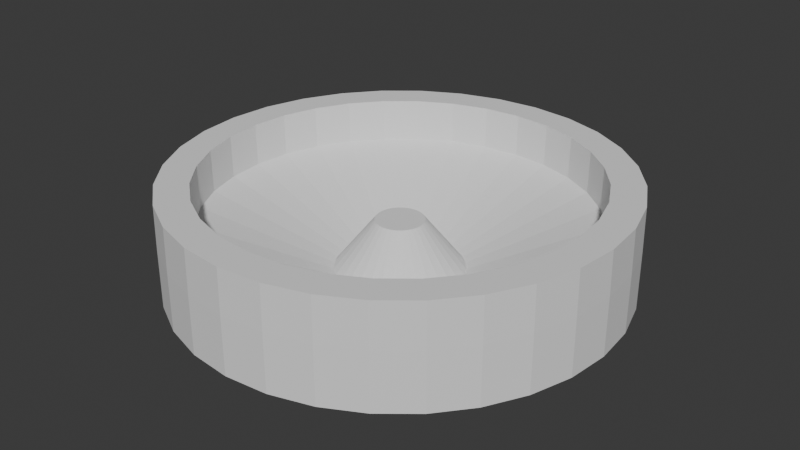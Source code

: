 # Source: arena2.blend  (saved by Blender 4.5.90; exported with 4.5.12 LTS)
import bpy
from mathutils import Matrix  # noqa: F401  (used for matrix-valued properties, if any)

bpy.ops.wm.read_factory_settings(use_empty=True)
scene = bpy.context.scene
scene.name = 'Scene'

# ---- collections
col_collection = bpy.data.collections.new('Collection'); scene.collection.children.link(col_collection)

# ---- world
world_world = bpy.data.worlds.new('World'); scene.world = world_world
world_world.use_nodes = True; world_world.node_tree.nodes.clear()
_N = world_world.node_tree.nodes; _L = world_world.node_tree.links
n0 = _N.new('ShaderNodeOutputWorld'); n0.name = 'World Output'; n0.location = (200, 100)
n1 = _N.new('ShaderNodeBackground'); n1.name = 'Background'; n1.location = (-200, 100)
n1.inputs[0].default_value = (0.05088, 0.05088, 0.05088, 1.0)
_L.new(n1.outputs[0], n0.inputs[0])
n0.is_active_output = True
world_world.color = (0.05088, 0.05088, 0.05088)
world_world.sun_shadow_jitter_overblur = 0.0

# ---- meshes
me_circle = bpy.data.meshes.new('Circle')
me_circle.from_pydata([(0.0, 1.0, 0.0), (-0.1951, 0.9808, 0.0), (-0.3827, 0.9239, 0.0), (-0.5556, 0.8315, 0.0), (-0.7071, 0.7071, 0.0), (-0.8315, 0.5556, 0.0), (-0.9239, 0.3827, 0.0), (-0.9808, 0.1951, 0.0), (-1.0, 0.0, 0.0), (-0.9808, -0.1951, 0.0), (-0.9239, -0.3827, 0.0), (-0.8315, -0.5556, 0.0), (-0.7071, -0.7071, 0.0), (-0.5556, -0.8315, 0.0), (-0.3827, -0.9239, 0.0), (-0.1951, -0.9808, 0.0), (0.0, -1.0, 0.0), (0.1951, -0.9808, 0.0), (0.3827, -0.9239, 0.0), (0.5556, -0.8315, 0.0), (0.7071, -0.7071, 0.0), (0.8315, -0.5556, 0.0), (0.9239, -0.3827, 0.0), (0.9808, -0.1951, 0.0), (1.0, 0.0, 0.0), (0.9808, 0.1951, 0.0), (0.9239, 0.3827, 0.0), (0.8315, 0.5556, 0.0), (0.7071, 0.7071, 0.0), (0.5556, 0.8315, 0.0), (0.3827, 0.9239, 0.0), (0.1951, 0.9808, 0.0), (0.0, 1.0, 0.2632), (-0.1951, 0.9808, 0.2632), (-0.3827, 0.9239, 0.2632), (-0.5556, 0.8315, 0.2632), (-0.7071, 0.7071, 0.2632), (-0.8315, 0.5556, 0.2632), (-0.9239, 0.3827, 0.2632), (-0.9808, 0.1951, 0.2632), (-1.0, 0.0, 0.2632), (-0.9808, -0.1951, 0.2632), (-0.9239, -0.3827, 0.2632), (-0.8315, -0.5556, 0.2632), (-0.7071, -0.7071, 0.2632), (-0.5556, -0.8315, 0.2632), (-0.3827, -0.9239, 0.2632), (-0.1951, -0.9808, 0.2632), (0.0, -1.0, 0.2632), (0.1951, -0.9808, 0.2632), (0.3827, -0.9239, 0.2632), (0.5556, -0.8315, 0.2632), (0.7071, -0.7071, 0.2632), (0.8315, -0.5556, 0.2632), (0.9239, -0.3827, 0.2632), (0.9808, -0.1951, 0.2632), (1.0, 0.0, 0.2632), (0.9808, 0.1951, 0.2632), (0.9239, 0.3827, 0.2632), (0.8315, 0.5556, 0.2632), (0.7071, 0.7071, 0.2632), (0.5556, 0.8315, 0.2632), (0.3827, 0.9239, 0.2632), (0.1951, 0.9808, 0.2632), (-1.595e-09, 0.8682, 0.2632), (-0.1694, 0.8515, 0.2632), (-0.3323, 0.8021, 0.2632), (-0.4824, 0.7219, 0.2632), (-0.6139, 0.6139, 0.2632), (-0.7219, 0.4824, 0.2632), (-0.8021, 0.3323, 0.2632), (-0.8515, 0.1694, 0.2632), (-0.8682, 1.964e-09, 0.2632), (-0.8515, -0.1694, 0.2632), (-0.8021, -0.3323, 0.2632), (-0.7219, -0.4824, 0.2632), (-0.6139, -0.6139, 0.2632), (-0.4824, -0.7219, 0.2632), (-0.3323, -0.8021, 0.2632), (-0.1694, -0.8515, 0.2632), (-1.595e-09, -0.8682, 0.2632), (0.1694, -0.8515, 0.2632), (0.3323, -0.8021, 0.2632), (0.4824, -0.7219, 0.2632), (0.6139, -0.6139, 0.2632), (0.7219, -0.4824, 0.2632), (0.8021, -0.3323, 0.2632), (0.8515, -0.1694, 0.2632), (0.8682, 1.964e-09, 0.2632), (0.8515, 0.1694, 0.2632), (0.8021, 0.3323, 0.2632), (0.7219, 0.4824, 0.2632), (0.6139, 0.6139, 0.2632), (0.4824, 0.7219, 0.2632), (0.3323, 0.8021, 0.2632), (0.1694, 0.8515, 0.2632), (6.072e-09, 0.2829, 0.0258), (-0.0552, 0.2775, 0.0258), (-0.1083, 0.2614, 0.0258), (-0.1572, 0.2353, 0.0258), (-0.2001, 0.2001, 0.0258), (-0.2353, 0.1572, 0.0258), (-0.2614, 0.1083, 0.0258), (-0.2775, 0.0552, 0.0258), (-0.2829, 1.069e-08, 0.0258), (-0.2775, -0.0552, 0.0258), (-0.2614, -0.1083, 0.0258), (-0.2353, -0.1572, 0.0258), (-0.2001, -0.2001, 0.0258), (-0.1572, -0.2353, 0.0258), (-0.1083, -0.2614, 0.0258), (-0.0552, -0.2775, 0.0258), (6.072e-09, -0.2829, 0.0258), (0.0552, -0.2775, 0.0258), (0.1083, -0.2614, 0.0258), (0.1572, -0.2353, 0.0258), (0.2001, -0.2001, 0.0258), (0.2353, -0.1572, 0.0258), (0.2614, -0.1083, 0.0258), (0.2775, -0.0552, 0.0258), (0.2829, 1.069e-08, 0.0258), (0.2775, 0.0552, 0.0258), (0.2614, 0.1083, 0.0258), (0.2353, 0.1572, 0.0258), (0.2001, 0.2001, 0.0258), (0.1572, 0.2353, 0.0258), (0.1083, 0.2614, 0.0258), (0.0552, 0.2775, 0.0258), (5.174e-09, 0.1035, 0.2522), (-0.02019, 0.1015, 0.2522), (-0.0396, 0.09559, 0.2522), (-0.05748, 0.08603, 0.2522), (-0.07316, 0.07316, 0.2522), (-0.08603, 0.05748, 0.2522), (-0.09559, 0.0396, 0.2522), (-0.1015, 0.02019, 0.2522), (-0.1035, 1.454e-08, 0.2522), (-0.1015, -0.02019, 0.2522), (-0.09559, -0.0396, 0.2522), (-0.08603, -0.05748, 0.2522), (-0.07316, -0.07316, 0.2522), (-0.05748, -0.08603, 0.2522), (-0.0396, -0.09559, 0.2522), (-0.02019, -0.1015, 0.2522), (5.174e-09, -0.1035, 0.2522), (0.02019, -0.1015, 0.2522), (0.0396, -0.09559, 0.2522), (0.05748, -0.08603, 0.2522), (0.07316, -0.07316, 0.2522), (0.08603, -0.05748, 0.2522), (0.09559, -0.0396, 0.2522), (0.1015, -0.02019, 0.2522), (0.1035, 1.454e-08, 0.2522), (0.1015, 0.02019, 0.2522), (0.09559, 0.0396, 0.2522), (0.08603, 0.05748, 0.2522), (0.07316, 0.07316, 0.2522), (0.05748, 0.08603, 0.2522), (0.0396, 0.09559, 0.2522), (0.02019, 0.1015, 0.2522), (-0.1951, 0.9808, 0.4561), (0.0, 1.0, 0.4561), (-0.3827, 0.9239, 0.4561), (-0.5556, 0.8315, 0.4561), (-0.7071, 0.7071, 0.4561), (-0.8315, 0.5556, 0.4561), (-0.9239, 0.3827, 0.4561), (-0.9808, 0.1951, 0.4561), (-1.0, 0.0, 0.4561), (-0.9808, -0.1951, 0.4561), (-0.9239, -0.3827, 0.4561), (-0.8315, -0.5556, 0.4561), (-0.7071, -0.7071, 0.4561), (-0.5556, -0.8315, 0.4561), (-0.3827, -0.9239, 0.4561), (-0.1951, -0.9808, 0.4561), (0.0, -1.0, 0.4561), (0.1951, -0.9808, 0.4561), (0.3827, -0.9239, 0.4561), (0.5556, -0.8315, 0.4561), (0.7071, -0.7071, 0.4561), (0.8315, -0.5556, 0.4561), (0.9239, -0.3827, 0.4561), (0.9808, -0.1951, 0.4561), (1.0, 0.0, 0.4561), (0.9808, 0.1951, 0.4561), (0.9239, 0.3827, 0.4561), (0.8315, 0.5556, 0.4561), (0.7071, 0.7071, 0.4561), (0.5556, 0.8315, 0.4561), (0.3827, 0.9239, 0.4561), (0.1951, 0.9808, 0.4561), (-0.1694, 0.8515, 0.4561), (-1.595e-09, 0.8682, 0.4561), (-0.3323, 0.8021, 0.4561), (-0.4824, 0.7219, 0.4561), (-0.6139, 0.6139, 0.4561), (-0.7219, 0.4824, 0.4561), (-0.8021, 0.3323, 0.4561), (-0.8515, 0.1694, 0.4561), (-0.8682, 1.964e-09, 0.4561), (-0.8515, -0.1694, 0.4561), (-0.8021, -0.3323, 0.4561), (-0.7219, -0.4824, 0.4561), (-0.6139, -0.6139, 0.4561), (-0.4824, -0.7219, 0.4561), (-0.3323, -0.8021, 0.4561), (-0.1694, -0.8515, 0.4561), (-1.595e-09, -0.8682, 0.4561), (0.1694, -0.8515, 0.4561), (0.3323, -0.8021, 0.4561), (0.4824, -0.7219, 0.4561), (0.6139, -0.6139, 0.4561), (0.7219, -0.4824, 0.4561), (0.8021, -0.3323, 0.4561), (0.8515, -0.1694, 0.4561), (0.8682, 1.964e-09, 0.4561), (0.8515, 0.1694, 0.4561), (0.8021, 0.3323, 0.4561), (0.7219, 0.4824, 0.4561), (0.6139, 0.6139, 0.4561), (0.4824, 0.7219, 0.4561), (0.3323, 0.8021, 0.4561), (0.1694, 0.8515, 0.4561), (0.0, 1.01, 0.0), (-0.197, 0.9906, 0.0), (-0.3865, 0.9331, 0.0), (-0.5611, 0.8398, 0.0), (-0.7142, 0.7142, 0.0), (-0.8398, 0.5611, 0.0), (-0.9331, 0.3865, 0.0), (-0.9906, 0.197, 0.0), (-1.01, 0.0, 0.0), (-0.9906, -0.197, 0.0), (-0.9331, -0.3865, 0.0), (-0.8398, -0.5611, 0.0), (-0.7142, -0.7142, 0.0), (-0.5611, -0.8398, 0.0), (-0.3865, -0.9331, 0.0), (-0.197, -0.9906, 0.0), (0.0, -1.01, 0.0), (0.197, -0.9906, 0.0), (0.3865, -0.9331, 0.0), (0.5611, -0.8398, 0.0), (0.7142, -0.7142, 0.0), (0.8398, -0.5611, 0.0), (0.9331, -0.3865, 0.0), (0.9906, -0.197, 0.0), (1.01, 0.0, 0.0), (0.9906, 0.197, 0.0), (0.9331, 0.3865, 0.0), (0.8398, 0.5611, 0.0), (0.7142, 0.7142, 0.0), (0.5611, 0.8398, 0.0), (0.3865, 0.9331, 0.0), (0.197, 0.9906, 0.0), (0.0, 1.01, 0.2632), (-0.197, 0.9906, 0.2632), (-0.3865, 0.9331, 0.2632), (-0.5611, 0.8398, 0.2632), (-0.7142, 0.7142, 0.2632), (-0.8398, 0.5611, 0.2632), (-0.9331, 0.3865, 0.2632), (-0.9906, 0.197, 0.2632), (-1.01, 0.0, 0.2632), (-0.9906, -0.197, 0.2632), (-0.9331, -0.3865, 0.2632), (-0.8398, -0.5611, 0.2632), (-0.7142, -0.7142, 0.2632), (-0.5611, -0.8398, 0.2632), (-0.3865, -0.9331, 0.2632), (-0.197, -0.9906, 0.2632), (0.0, -1.01, 0.2632), (0.197, -0.9906, 0.2632), (0.3865, -0.9331, 0.2632), (0.5611, -0.8398, 0.2632), (0.7142, -0.7142, 0.2632), (0.8398, -0.5611, 0.2632), (0.9331, -0.3865, 0.2632), (0.9906, -0.197, 0.2632), (1.01, 0.0, 0.2632), (0.9906, 0.197, 0.2632), (0.9331, 0.3865, 0.2632), (0.8398, 0.5611, 0.2632), (0.7142, 0.7142, 0.2632), (0.5611, 0.8398, 0.2632), (0.3865, 0.9331, 0.2632), (0.197, 0.9906, 0.2632), (-1.625e-09, 0.8598, 0.2687), (-0.1677, 0.8433, 0.2687), (-0.329, 0.7944, 0.2687), (-0.4777, 0.7149, 0.2687), (-0.608, 0.608, 0.2687), (-0.7149, 0.4777, 0.2687), (-0.7944, 0.329, 0.2687), (-0.8433, 0.1677, 0.2687), (-0.8598, 2.023e-09, 0.2687), (-0.8433, -0.1677, 0.2687), (-0.7944, -0.329, 0.2687), (-0.7149, -0.4777, 0.2687), (-0.608, -0.608, 0.2687), (-0.4777, -0.7149, 0.2687), (-0.329, -0.7944, 0.2687), (-0.1677, -0.8433, 0.2687), (-1.632e-09, -0.8598, 0.2687), (0.1677, -0.8433, 0.2687), (0.329, -0.7944, 0.2687), (0.4777, -0.7149, 0.2687), (0.608, -0.608, 0.2687), (0.7149, -0.4777, 0.2687), (0.7944, -0.329, 0.2687), (0.8433, -0.1677, 0.2687), (0.8598, 2.03e-09, 0.2687), (0.8433, 0.1677, 0.2687), (0.7944, 0.329, 0.2687), (0.7149, 0.4777, 0.2687), (0.608, 0.608, 0.2687), (0.4777, 0.7149, 0.2687), (0.329, 0.7944, 0.2687), (0.1677, 0.8433, 0.2687), (6.058e-09, 0.2851, 0.03556), (-0.05563, 0.2796, 0.03556), (-0.1091, 0.2634, 0.03556), (-0.1584, 0.2371, 0.03556), (-0.2016, 0.2016, 0.03556), (-0.2371, 0.1584, 0.03556), (-0.2634, 0.1091, 0.03556), (-0.2796, 0.05563, 0.03556), (-0.2851, 1.063e-08, 0.03556), (-0.2796, -0.05563, 0.03556), (-0.2634, -0.1091, 0.03556), (-0.2371, -0.1584, 0.03556), (-0.2016, -0.2016, 0.03556), (-0.1584, -0.2371, 0.03556), (-0.1091, -0.2634, 0.03556), (-0.05563, -0.2796, 0.03556), (6.043e-09, -0.2851, 0.03556), (0.05563, -0.2796, 0.03556), (0.1091, -0.2634, 0.03556), (0.1584, -0.2371, 0.03556), (0.2016, -0.2016, 0.03556), (0.2371, -0.1584, 0.03556), (0.2634, -0.1091, 0.03556), (0.2796, -0.05563, 0.03556), (0.2851, 1.066e-08, 0.03556), (0.2796, 0.05563, 0.03556), (0.2634, 0.1091, 0.03556), (0.2371, 0.1584, 0.03556), (0.2016, 0.2016, 0.03556), (0.1584, 0.2371, 0.03556), (0.1091, 0.2634, 0.03556), (0.05563, 0.2796, 0.03556), (5.174e-09, 0.108, 0.2611), (-0.02108, 0.106, 0.2611), (-0.04134, 0.09981, 0.2611), (-0.06002, 0.08983, 0.2611), (-0.07639, 0.07639, 0.2611), (-0.08983, 0.06002, 0.2611), (-0.09981, 0.04134, 0.2611), (-0.106, 0.02108, 0.2611), (-0.108, 1.454e-08, 0.2611), (-0.106, -0.02108, 0.2611), (-0.09981, -0.04134, 0.2611), (-0.08983, -0.06002, 0.2611), (-0.07639, -0.07639, 0.2611), (-0.06002, -0.08983, 0.2611), (-0.04134, -0.09981, 0.2611), (-0.02108, -0.106, 0.2611), (5.174e-09, -0.108, 0.2611), (0.02108, -0.106, 0.2611), (0.04134, -0.09981, 0.2611), (0.06002, -0.08983, 0.2611), (0.07639, -0.07639, 0.2611), (0.08983, -0.06002, 0.2611), (0.09981, -0.04134, 0.2611), (0.106, -0.02108, 0.2611), (0.108, 1.451e-08, 0.2611), (0.106, 0.02108, 0.2611), (0.09981, 0.04134, 0.2611), (0.08983, 0.06002, 0.2611), (0.07639, 0.07639, 0.2611), (0.06002, 0.08983, 0.2611), (0.04134, 0.09981, 0.2611), (0.02108, 0.106, 0.2611), (-0.1965, 0.9879, 0.4629), (-5.319e-10, 1.007, 0.4629), (-0.3855, 0.9306, 0.4629), (-0.5596, 0.8375, 0.4629), (-0.7123, 0.7123, 0.4629), (-0.8375, 0.5596, 0.4629), (-0.9306, 0.3855, 0.4629), (-0.9879, 0.1965, 0.4629), (-1.007, 0.0, 0.4629), (-0.9879, -0.1965, 0.4629), (-0.9306, -0.3855, 0.4629), (-0.8375, -0.5596, 0.4629), (-0.7123, -0.7123, 0.4629), (-0.5596, -0.8375, 0.4629), (-0.3855, -0.9306, 0.4629), (-0.1965, -0.9879, 0.4629), (5.204e-10, -1.007, 0.4629), (0.1965, -0.9879, 0.4629), (0.3855, -0.9306, 0.4629), (0.5596, -0.8375, 0.4629), (0.7123, -0.7123, 0.4629), (0.8375, -0.5596, 0.4629), (0.9306, -0.3855, 0.4629), (0.9879, -0.1965, 0.4629), (1.007, 0.0, 0.4629), (0.9879, 0.1965, 0.4629), (0.9306, 0.3855, 0.4629), (0.8375, 0.5596, 0.4629), (0.7123, 0.7123, 0.4629), (0.5596, 0.8375, 0.4629), (0.3855, 0.9306, 0.4629), (0.1965, 0.9879, 0.4629), (-0.168, 0.8448, 0.4634), (-2.182e-09, 0.8614, 0.4634), (-0.3296, 0.7958, 0.4634), (-0.4786, 0.7162, 0.4634), (-0.6091, 0.6091, 0.4634), (-0.7162, 0.4786, 0.4634), (-0.7958, 0.3296, 0.4634), (-0.8448, 0.168, 0.4634), (-0.8614, 2.029e-09, 0.4634), (-0.8448, -0.168, 0.4634), (-0.7958, -0.3296, 0.4634), (-0.7162, -0.4786, 0.4634), (-0.6091, -0.6091, 0.4634), (-0.4786, -0.7162, 0.4634), (-0.3296, -0.7958, 0.4634), (-0.168, -0.8448, 0.4634), (-1.062e-09, -0.8614, 0.4634), (0.168, -0.8448, 0.4634), (0.3296, -0.7958, 0.4634), (0.4786, -0.7162, 0.4634), (0.6091, -0.6091, 0.4634), (0.7162, -0.4786, 0.4634), (0.7958, -0.3296, 0.4634), (0.8448, -0.168, 0.4634), (0.8614, 2.029e-09, 0.4634), (0.8448, 0.168, 0.4634), (0.7958, 0.3296, 0.4634), (0.7162, 0.4786, 0.4634), (0.6091, 0.6091, 0.4634), (0.4786, 0.7162, 0.4634), (0.3296, 0.7958, 0.4634), (0.168, 0.8448, 0.4634)], [], [(6, 5, 37, 38), (20, 19, 51, 52), (7, 6, 38, 39), (21, 20, 52, 53), (8, 7, 39, 40), (22, 21, 53, 54), (9, 8, 40, 41), (23, 22, 54, 55), (10, 9, 41, 42), (24, 23, 55, 56), (11, 10, 42, 43), (25, 24, 56, 57), (12, 11, 43, 44), (26, 25, 57, 58), (13, 12, 44, 45), (27, 26, 58, 59), (14, 13, 45, 46), (1, 0, 32, 33), (28, 27, 59, 60), (15, 14, 46, 47), (2, 1, 33, 34), (29, 28, 60, 61), (16, 15, 47, 48), (3, 2, 34, 35), (30, 29, 61, 62), (17, 16, 48, 49), (4, 3, 35, 36), (31, 30, 62, 63), (18, 17, 49, 50), (5, 4, 36, 37), (0, 31, 63, 32), (19, 18, 50, 51), (45, 44, 172, 173), (64, 65, 192, 193), (90, 91, 219, 218), (44, 43, 171, 172), (89, 90, 218, 217), (43, 42, 170, 171), (88, 89, 217, 216), (42, 41, 169, 170), (87, 88, 216, 215), (41, 40, 168, 169), (86, 87, 215, 214), (40, 39, 167, 168), (85, 86, 214, 213), (39, 38, 166, 167), (84, 85, 213, 212), (38, 37, 165, 166), (32, 63, 191, 161), (83, 84, 212, 211), (37, 36, 164, 165), (63, 62, 190, 191), (82, 83, 211, 210), (36, 35, 163, 164), (62, 61, 189, 190), (81, 82, 210, 209), (35, 34, 162, 163), (61, 60, 188, 189), (80, 81, 209, 208), (34, 33, 160, 162), (60, 59, 187, 188), (79, 80, 208, 207), (33, 32, 161, 160), (59, 58, 186, 187), (79, 78, 110, 111), (66, 65, 97, 98), (93, 92, 124, 125), (80, 79, 111, 112), (67, 66, 98, 99), (94, 93, 125, 126), (81, 80, 112, 113), (68, 67, 99, 100), (95, 94, 126, 127), (82, 81, 113, 114), (69, 68, 100, 101), (64, 95, 127, 96), (83, 82, 114, 115), (70, 69, 101, 102), (84, 83, 115, 116), (71, 70, 102, 103), (85, 84, 116, 117), (72, 71, 103, 104), (86, 85, 117, 118), (73, 72, 104, 105), (87, 86, 118, 119), (74, 73, 105, 106), (88, 87, 119, 120), (75, 74, 106, 107), (89, 88, 120, 121), (76, 75, 107, 108), (90, 89, 121, 122), (77, 76, 108, 109), (91, 90, 122, 123), (78, 77, 109, 110), (65, 64, 96, 97), (92, 91, 123, 124), (121, 120, 152, 153), (108, 107, 139, 140), (122, 121, 153, 154), (109, 108, 140, 141), (123, 122, 154, 155), (110, 109, 141, 142), (97, 96, 128, 129), (124, 123, 155, 156), (111, 110, 142, 143), (98, 97, 129, 130), (125, 124, 156, 157), (112, 111, 143, 144), (99, 98, 130, 131), (126, 125, 157, 158), (113, 112, 144, 145), (100, 99, 131, 132), (127, 126, 158, 159), (114, 113, 145, 146), (101, 100, 132, 133), (96, 127, 159, 128), (115, 114, 146, 147), (102, 101, 133, 134), (116, 115, 147, 148), (103, 102, 134, 135), (117, 116, 148, 149), (104, 103, 135, 136), (118, 117, 149, 150), (105, 104, 136, 137), (119, 118, 150, 151), (106, 105, 137, 138), (120, 119, 151, 152), (107, 106, 138, 139), (129, 128, 159, 158, 157, 156, 155, 154, 153, 152, 151, 150, 149, 148, 147, 146, 145, 144, 143, 142, 141, 140, 139, 138, 137, 136, 135, 134, 133, 132, 131, 130), (169, 168, 200, 201), (183, 182, 214, 215), (170, 169, 201, 202), (184, 183, 215, 216), (171, 170, 202, 203), (185, 184, 216, 217), (172, 171, 203, 204), (186, 185, 217, 218), (173, 172, 204, 205), (187, 186, 218, 219), (174, 173, 205, 206), (160, 161, 193, 192), (188, 187, 219, 220), (175, 174, 206, 207), (162, 160, 192, 194), (189, 188, 220, 221), (176, 175, 207, 208), (163, 162, 194, 195), (190, 189, 221, 222), (177, 176, 208, 209), (164, 163, 195, 196), (191, 190, 222, 223), (178, 177, 209, 210), (165, 164, 196, 197), (161, 191, 223, 193), (179, 178, 210, 211), (166, 165, 197, 198), (180, 179, 211, 212), (167, 166, 198, 199), (181, 180, 212, 213), (168, 167, 199, 200), (182, 181, 213, 214), (91, 92, 220, 219), (65, 66, 194, 192), (46, 45, 173, 174), (92, 93, 221, 220), (66, 67, 195, 194), (47, 46, 174, 175), (93, 94, 222, 221), (67, 68, 196, 195), (48, 47, 175, 176), (94, 95, 223, 222), (68, 69, 197, 196), (49, 48, 176, 177), (95, 64, 193, 223), (69, 70, 198, 197), (50, 49, 177, 178), (70, 71, 199, 198), (51, 50, 178, 179), (71, 72, 200, 199), (52, 51, 179, 180), (72, 73, 201, 200), (53, 52, 180, 181), (73, 74, 202, 201), (54, 53, 181, 182), (74, 75, 203, 202), (55, 54, 182, 183), (75, 76, 204, 203), (56, 55, 183, 184), (76, 77, 205, 204), (57, 56, 184, 185), (77, 78, 206, 205), (58, 57, 185, 186), (78, 79, 207, 206), (230, 262, 261, 229), (244, 276, 275, 243), (231, 263, 262, 230), (245, 277, 276, 244), (232, 264, 263, 231), (246, 278, 277, 245), (233, 265, 264, 232), (247, 279, 278, 246), (234, 266, 265, 233), (248, 280, 279, 247), (235, 267, 266, 234), (249, 281, 280, 248), (236, 268, 267, 235), (250, 282, 281, 249), (237, 269, 268, 236), (251, 283, 282, 250), (238, 270, 269, 237), (225, 257, 256, 224), (252, 284, 283, 251), (239, 271, 270, 238), (226, 258, 257, 225), (253, 285, 284, 252), (240, 272, 271, 239), (227, 259, 258, 226), (254, 286, 285, 253), (241, 273, 272, 240), (228, 260, 259, 227), (255, 287, 286, 254), (242, 274, 273, 241), (229, 261, 260, 228), (224, 256, 287, 255), (243, 275, 274, 242), (269, 397, 396, 268), (288, 417, 416, 289), (314, 442, 443, 315), (268, 396, 395, 267), (313, 441, 442, 314), (267, 395, 394, 266), (312, 440, 441, 313), (266, 394, 393, 265), (311, 439, 440, 312), (265, 393, 392, 264), (310, 438, 439, 311), (264, 392, 391, 263), (309, 437, 438, 310), (263, 391, 390, 262), (308, 436, 437, 309), (262, 390, 389, 261), (256, 385, 415, 287), (307, 435, 436, 308), (261, 389, 388, 260), (287, 415, 414, 286), (306, 434, 435, 307), (260, 388, 387, 259), (286, 414, 413, 285), (305, 433, 434, 306), (259, 387, 386, 258), (285, 413, 412, 284), (304, 432, 433, 305), (258, 386, 384, 257), (284, 412, 411, 283), (303, 431, 432, 304), (257, 384, 385, 256), (283, 411, 410, 282), (303, 335, 334, 302), (290, 322, 321, 289), (317, 349, 348, 316), (304, 336, 335, 303), (291, 323, 322, 290), (318, 350, 349, 317), (305, 337, 336, 304), (292, 324, 323, 291), (319, 351, 350, 318), (306, 338, 337, 305), (293, 325, 324, 292), (288, 320, 351, 319), (307, 339, 338, 306), (294, 326, 325, 293), (308, 340, 339, 307), (295, 327, 326, 294), (309, 341, 340, 308), (296, 328, 327, 295), (310, 342, 341, 309), (297, 329, 328, 296), (311, 343, 342, 310), (298, 330, 329, 297), (312, 344, 343, 311), (299, 331, 330, 298), (313, 345, 344, 312), (300, 332, 331, 299), (314, 346, 345, 313), (301, 333, 332, 300), (315, 347, 346, 314), (302, 334, 333, 301), (289, 321, 320, 288), (316, 348, 347, 315), (345, 377, 376, 344), (332, 364, 363, 331), (346, 378, 377, 345), (333, 365, 364, 332), (347, 379, 378, 346), (334, 366, 365, 333), (321, 353, 352, 320), (348, 380, 379, 347), (335, 367, 366, 334), (322, 354, 353, 321), (349, 381, 380, 348), (336, 368, 367, 335), (323, 355, 354, 322), (350, 382, 381, 349), (337, 369, 368, 336), (324, 356, 355, 323), (351, 383, 382, 350), (338, 370, 369, 337), (325, 357, 356, 324), (320, 352, 383, 351), (339, 371, 370, 338), (326, 358, 357, 325), (340, 372, 371, 339), (327, 359, 358, 326), (341, 373, 372, 340), (328, 360, 359, 327), (342, 374, 373, 341), (329, 361, 360, 328), (343, 375, 374, 342), (330, 362, 361, 329), (344, 376, 375, 343), (331, 363, 362, 330), (353, 354, 355, 356, 357, 358, 359, 360, 361, 362, 363, 364, 365, 366, 367, 368, 369, 370, 371, 372, 373, 374, 375, 376, 377, 378, 379, 380, 381, 382, 383, 352), (393, 425, 424, 392), (407, 439, 438, 406), (394, 426, 425, 393), (408, 440, 439, 407), (395, 427, 426, 394), (409, 441, 440, 408), (396, 428, 427, 395), (410, 442, 441, 409), (397, 429, 428, 396), (411, 443, 442, 410), (398, 430, 429, 397), (384, 416, 417, 385), (412, 444, 443, 411), (399, 431, 430, 398), (386, 418, 416, 384), (413, 445, 444, 412), (400, 432, 431, 399), (387, 419, 418, 386), (414, 446, 445, 413), (401, 433, 432, 400), (388, 420, 419, 387), (415, 447, 446, 414), (402, 434, 433, 401), (389, 421, 420, 388), (385, 417, 447, 415), (403, 435, 434, 402), (390, 422, 421, 389), (404, 436, 435, 403), (391, 423, 422, 390), (405, 437, 436, 404), (392, 424, 423, 391), (406, 438, 437, 405), (315, 443, 444, 316), (289, 416, 418, 290), (270, 398, 397, 269), (316, 444, 445, 317), (290, 418, 419, 291), (271, 399, 398, 270), (317, 445, 446, 318), (291, 419, 420, 292), (272, 400, 399, 271), (318, 446, 447, 319), (292, 420, 421, 293), (273, 401, 400, 272), (319, 447, 417, 288), (293, 421, 422, 294), (274, 402, 401, 273), (294, 422, 423, 295), (275, 403, 402, 274), (295, 423, 424, 296), (276, 404, 403, 275), (296, 424, 425, 297), (277, 405, 404, 276), (297, 425, 426, 298), (278, 406, 405, 277), (298, 426, 427, 299), (279, 407, 406, 278), (299, 427, 428, 300), (280, 408, 407, 279), (300, 428, 429, 301), (281, 409, 408, 280), (301, 429, 430, 302), (282, 410, 409, 281), (302, 430, 431, 303), (0, 1, 225, 224), (1, 2, 226, 225), (2, 3, 227, 226), (3, 4, 228, 227), (4, 5, 229, 228), (5, 6, 230, 229), (6, 7, 231, 230), (7, 8, 232, 231), (8, 9, 233, 232), (9, 10, 234, 233), (10, 11, 235, 234), (11, 12, 236, 235), (12, 13, 237, 236), (13, 14, 238, 237), (14, 15, 239, 238), (15, 16, 240, 239), (16, 17, 241, 240), (17, 18, 242, 241), (18, 19, 243, 242), (19, 20, 244, 243), (20, 21, 245, 244), (21, 22, 246, 245), (22, 23, 247, 246), (23, 24, 248, 247), (24, 25, 249, 248), (25, 26, 250, 249), (26, 27, 251, 250), (27, 28, 252, 251), (28, 29, 253, 252), (29, 30, 254, 253), (30, 31, 255, 254), (31, 0, 224, 255)])
_uv = me_circle.uv_layers.new(name='UVMap')
_uv.uv.foreach_set('vector', [0.1814, 0.8884, 0.1117, 0.8188, 0.1746, 0.7657, 0.2327, 0.824, 0.943, 0.2633, 0.9807, 0.3543, 0.9023, 0.3793, 0.871, 0.3031, 0.2633, 0.9431, 0.1814, 0.8884, 0.2327, 0.824, 0.301, 0.87, 0.8883, 0.1814, 0.943, 0.2633, 0.871, 0.3031, 0.8254, 0.2345, 0.3543, 0.9808, 0.2633, 0.9431, 0.301, 0.87, 0.377, 0.9017, 0.8187, 0.1118, 0.8883, 0.1814, 0.8254, 0.2345, 0.7674, 0.1761, 0.4508, 0.9999, 0.3543, 0.9808, 0.377, 0.9017, 0.4577, 0.9179, 0.7368, 0.05708, 0.8187, 0.1118, 0.7674, 0.1761, 0.699, 0.1302, 0.5493, 0.9999, 0.4508, 0.9999, 0.4577, 0.9179, 0.54, 0.9181, 0.6459, 0.01934, 0.7368, 0.05708, 0.699, 0.1302, 0.6231, 0.09843, 0.6458, 0.9807, 0.5493, 0.9999, 0.54, 0.9181, 0.6208, 0.9023, 0.5493, 0.000137, 0.6459, 0.01934, 0.6231, 0.09843, 0.5423, 0.08218, 0.7368, 0.943, 0.6458, 0.9807, 0.6208, 0.9023, 0.697, 0.871, 0.4508, 9.997e-05, 0.5493, 0.000137, 0.5423, 0.08218, 0.46, 0.0819, 0.8186, 0.8884, 0.7368, 0.943, 0.697, 0.871, 0.7655, 0.8255, 0.3542, 0.0193, 0.4508, 9.997e-05, 0.46, 0.0819, 0.3792, 0.09772, 0.8883, 0.8188, 0.8186, 0.8884, 0.7655, 0.8255, 0.8239, 0.7674, 9.996e-05, 0.4509, 0.01926, 0.3543, 0.09836, 0.377, 0.08214, 0.4578, 0.2632, 0.05703, 0.3542, 0.0193, 0.3792, 0.09772, 0.303, 0.1291, 0.943, 0.7369, 0.8883, 0.8188, 0.8239, 0.7674, 0.8699, 0.6991, 0.0001001, 0.5493, 9.996e-05, 0.4509, 0.08214, 0.4578, 0.0819, 0.5401, 0.1813, 0.1117, 0.2632, 0.05703, 0.303, 0.1291, 0.2344, 0.1746, 0.9807, 0.6459, 0.943, 0.7369, 0.8699, 0.6991, 0.9017, 0.6231, 0.01932, 0.6459, 0.0001001, 0.5493, 0.0819, 0.5401, 0.09775, 0.6209, 0.1117, 0.1814, 0.1813, 0.1117, 0.2344, 0.1746, 0.176, 0.2327, 0.9999, 0.5493, 0.9807, 0.6459, 0.9017, 0.6231, 0.9179, 0.5424, 0.05701, 0.7369, 0.01932, 0.6459, 0.09775, 0.6209, 0.1291, 0.6971, 0.05695, 0.2633, 0.1117, 0.1814, 0.176, 0.2327, 0.1301, 0.301, 0.9999, 0.4509, 0.9999, 0.5493, 0.9179, 0.5424, 0.9181, 0.4601, 0.1117, 0.8188, 0.05701, 0.7369, 0.1291, 0.6971, 0.1746, 0.7657, 0.01926, 0.3543, 0.05695, 0.2633, 0.1301, 0.301, 0.09836, 0.377, 0.9807, 0.3543, 0.9999, 0.4509, 0.9181, 0.4601, 0.9023, 0.3793, 0.7655, 0.8255, 0.697, 0.871, 0.6691, 0.8203, 0.7284, 0.7811, 0.2442, 0.42, 0.2334, 0.4715, 0.1781, 0.4668, 0.191, 0.4047, 0.4761, 0.233, 0.4244, 0.2428, 0.4076, 0.1901, 0.4699, 0.1779, 0.697, 0.871, 0.6208, 0.9023, 0.6034, 0.8471, 0.6691, 0.8203, 0.5286, 0.2334, 0.4761, 0.233, 0.4699, 0.1779, 0.5333, 0.1782, 0.6208, 0.9023, 0.54, 0.9181, 0.5337, 0.8606, 0.6034, 0.8471, 0.5801, 0.2442, 0.5286, 0.2334, 0.5333, 0.1782, 0.5954, 0.191, 0.54, 0.9181, 0.4577, 0.9179, 0.4628, 0.8602, 0.5337, 0.8606, 0.6285, 0.2647, 0.5801, 0.2442, 0.5954, 0.191, 0.654, 0.2155, 0.4577, 0.9179, 0.377, 0.9017, 0.3932, 0.8462, 0.4628, 0.8602, 0.6719, 0.2943, 0.6285, 0.2647, 0.654, 0.2155, 0.7065, 0.2511, 0.377, 0.9017, 0.301, 0.87, 0.3277, 0.8186, 0.3932, 0.8462, 0.7087, 0.3319, 0.6719, 0.2943, 0.7065, 0.2511, 0.751, 0.2962, 0.301, 0.87, 0.2327, 0.824, 0.2689, 0.7789, 0.3277, 0.8186, 0.7374, 0.3758, 0.7087, 0.3319, 0.751, 0.2962, 0.786, 0.349, 0.2327, 0.824, 0.1746, 0.7657, 0.2189, 0.7285, 0.2689, 0.7789, 0.09836, 0.377, 0.1301, 0.301, 0.1814, 0.3278, 0.1539, 0.3932, 0.7572, 0.4245, 0.7374, 0.3758, 0.786, 0.349, 0.81, 0.4077, 0.1746, 0.7657, 0.1291, 0.6971, 0.1798, 0.6692, 0.2189, 0.7285, 0.1301, 0.301, 0.176, 0.2327, 0.2212, 0.2689, 0.1814, 0.3278, 0.767, 0.4762, 0.7572, 0.4245, 0.81, 0.4077, 0.8221, 0.4699, 0.1291, 0.6971, 0.09775, 0.6209, 0.1529, 0.6035, 0.1798, 0.6692, 0.176, 0.2327, 0.2344, 0.1746, 0.2716, 0.2189, 0.2212, 0.2689, 0.7666, 0.5287, 0.767, 0.4762, 0.8221, 0.4699, 0.8219, 0.5334, 0.09775, 0.6209, 0.0819, 0.5401, 0.1394, 0.5338, 0.1529, 0.6035, 0.2344, 0.1746, 0.303, 0.1291, 0.3309, 0.1799, 0.2716, 0.2189, 0.7559, 0.5801, 0.7666, 0.5287, 0.8219, 0.5334, 0.809, 0.5955, 0.0819, 0.5401, 0.08214, 0.4578, 0.1398, 0.4628, 0.1394, 0.5338, 0.303, 0.1291, 0.3792, 0.09772, 0.3966, 0.1528, 0.3309, 0.1799, 0.7353, 0.6285, 0.7559, 0.5801, 0.809, 0.5955, 0.7845, 0.6539, 0.08214, 0.4578, 0.09836, 0.377, 0.1539, 0.3932, 0.1398, 0.4628, 0.3792, 0.09772, 0.46, 0.0819, 0.4663, 0.1394, 0.3966, 0.1528, 0.7353, 0.6285, 0.7057, 0.6719, 0.5702, 0.5587, 0.5803, 0.5439, 0.2329, 0.524, 0.2334, 0.4715, 0.4088, 0.4903, 0.4087, 0.5083, 0.3317, 0.2913, 0.3757, 0.2625, 0.4574, 0.4188, 0.4424, 0.4287, 0.7559, 0.5801, 0.7353, 0.6285, 0.5803, 0.5439, 0.5873, 0.5274, 0.2428, 0.5756, 0.2329, 0.524, 0.4087, 0.5083, 0.412, 0.5259, 0.2942, 0.3281, 0.3317, 0.2913, 0.4424, 0.4287, 0.4296, 0.4414, 0.7666, 0.5287, 0.7559, 0.5801, 0.5873, 0.5274, 0.5911, 0.5098, 0.2625, 0.6244, 0.2428, 0.5756, 0.412, 0.5259, 0.4188, 0.5426, 0.2647, 0.3716, 0.2942, 0.3281, 0.4296, 0.4414, 0.4193, 0.4561, 0.767, 0.4762, 0.7666, 0.5287, 0.5911, 0.5098, 0.5914, 0.4918, 0.2913, 0.6683, 0.2625, 0.6244, 0.4188, 0.5426, 0.4287, 0.5576, 0.2442, 0.42, 0.2647, 0.3716, 0.4193, 0.4561, 0.4124, 0.4727, 0.7572, 0.4245, 0.767, 0.4762, 0.5914, 0.4918, 0.588, 0.4742, 0.3282, 0.7058, 0.2913, 0.6683, 0.4287, 0.5576, 0.4413, 0.5704, 0.7374, 0.3758, 0.7572, 0.4245, 0.588, 0.4742, 0.5813, 0.4575, 0.3716, 0.7354, 0.3282, 0.7058, 0.4413, 0.5704, 0.4562, 0.5805, 0.7087, 0.3319, 0.7374, 0.3758, 0.5813, 0.4575, 0.5714, 0.4424, 0.42, 0.7559, 0.3716, 0.7354, 0.4562, 0.5805, 0.4727, 0.5875, 0.6719, 0.2943, 0.7087, 0.3319, 0.5714, 0.4424, 0.5588, 0.4296, 0.4714, 0.7666, 0.42, 0.7559, 0.4727, 0.5875, 0.4903, 0.5913, 0.6285, 0.2647, 0.6719, 0.2943, 0.5588, 0.4296, 0.5439, 0.4195, 0.5239, 0.7669, 0.4714, 0.7666, 0.4903, 0.5913, 0.5082, 0.5915, 0.5801, 0.2442, 0.6285, 0.2647, 0.5439, 0.4195, 0.5273, 0.4125, 0.5756, 0.7572, 0.5239, 0.7669, 0.5082, 0.5915, 0.5259, 0.5881, 0.5286, 0.2334, 0.5801, 0.2442, 0.5273, 0.4125, 0.5097, 0.4088, 0.6243, 0.7375, 0.5756, 0.7572, 0.5259, 0.5881, 0.5425, 0.5813, 0.4761, 0.233, 0.5286, 0.2334, 0.5097, 0.4088, 0.4917, 0.4087, 0.6682, 0.7087, 0.6243, 0.7375, 0.5425, 0.5813, 0.5575, 0.5714, 0.4244, 0.2428, 0.4761, 0.233, 0.4917, 0.4087, 0.4741, 0.4121, 0.7057, 0.6719, 0.6682, 0.7087, 0.5575, 0.5714, 0.5702, 0.5587, 0.2334, 0.4715, 0.2442, 0.42, 0.4124, 0.4727, 0.4088, 0.4903, 0.3757, 0.2625, 0.4244, 0.2428, 0.4741, 0.4121, 0.4574, 0.4188, 0.5097, 0.4088, 0.5273, 0.4125, 0.5078, 0.4762, 0.503, 0.475, 0.5425, 0.5813, 0.5259, 0.5881, 0.5068, 0.5243, 0.5114, 0.5225, 0.4917, 0.4087, 0.5097, 0.4088, 0.503, 0.475, 0.4981, 0.4749, 0.5575, 0.5714, 0.5425, 0.5813, 0.5114, 0.5225, 0.5156, 0.5199, 0.4741, 0.4121, 0.4917, 0.4087, 0.4981, 0.4749, 0.4933, 0.4757, 0.5702, 0.5587, 0.5575, 0.5714, 0.5156, 0.5199, 0.5192, 0.5165, 0.4088, 0.4903, 0.4124, 0.4727, 0.4762, 0.492, 0.4752, 0.4968, 0.4574, 0.4188, 0.4741, 0.4121, 0.4933, 0.4757, 0.4887, 0.4774, 0.5803, 0.5439, 0.5702, 0.5587, 0.5192, 0.5165, 0.5219, 0.5124, 0.4087, 0.5083, 0.4088, 0.4903, 0.4752, 0.4968, 0.475, 0.5018, 0.4424, 0.4287, 0.4574, 0.4188, 0.4887, 0.4774, 0.4845, 0.4801, 0.5873, 0.5274, 0.5803, 0.5439, 0.5219, 0.5124, 0.5238, 0.5078, 0.412, 0.5259, 0.4087, 0.5083, 0.475, 0.5018, 0.4759, 0.5066, 0.4296, 0.4414, 0.4424, 0.4287, 0.4845, 0.4801, 0.4809, 0.4834, 0.5911, 0.5098, 0.5873, 0.5274, 0.5238, 0.5078, 0.5247, 0.503, 0.4188, 0.5426, 0.412, 0.5259, 0.4759, 0.5066, 0.4776, 0.5112, 0.4193, 0.4561, 0.4296, 0.4414, 0.4809, 0.4834, 0.4782, 0.4875, 0.5914, 0.4918, 0.5911, 0.5098, 0.5247, 0.503, 0.5247, 0.4981, 0.4287, 0.5576, 0.4188, 0.5426, 0.4776, 0.5112, 0.4802, 0.5154, 0.4124, 0.4727, 0.4193, 0.4561, 0.4782, 0.4875, 0.4762, 0.492, 0.588, 0.4742, 0.5914, 0.4918, 0.5247, 0.4981, 0.524, 0.4933, 0.4413, 0.5704, 0.4287, 0.5576, 0.4802, 0.5154, 0.4836, 0.5189, 0.5813, 0.4575, 0.588, 0.4742, 0.524, 0.4933, 0.5223, 0.4887, 0.4562, 0.5805, 0.4413, 0.5704, 0.4836, 0.5189, 0.4877, 0.5218, 0.5714, 0.4424, 0.5813, 0.4575, 0.5223, 0.4887, 0.5197, 0.4845, 0.4727, 0.5875, 0.4562, 0.5805, 0.4877, 0.5218, 0.4922, 0.5238, 0.5588, 0.4296, 0.5714, 0.4424, 0.5197, 0.4845, 0.5162, 0.4811, 0.4903, 0.5913, 0.4727, 0.5875, 0.4922, 0.5238, 0.497, 0.5249, 0.5439, 0.4195, 0.5588, 0.4296, 0.5162, 0.4811, 0.5123, 0.4782, 0.5082, 0.5915, 0.4903, 0.5913, 0.497, 0.5249, 0.5019, 0.5251, 0.5273, 0.4125, 0.5439, 0.4195, 0.5123, 0.4782, 0.5078, 0.4762, 0.5259, 0.5881, 0.5082, 0.5915, 0.5019, 0.5251, 0.5068, 0.5243, 0.4752, 0.4968, 0.4762, 0.492, 0.4782, 0.4875, 0.4809, 0.4834, 0.4845, 0.4801, 0.4887, 0.4774, 0.4933, 0.4757, 0.4981, 0.4749, 0.503, 0.475, 0.5078, 0.4762, 0.5123, 0.4782, 0.5162, 0.4811, 0.5197, 0.4845, 0.5223, 0.4887, 0.524, 0.4933, 0.5247, 0.4981, 0.5247, 0.503, 0.5238, 0.5078, 0.5219, 0.5124, 0.5192, 0.5165, 0.5156, 0.5199, 0.5114, 0.5225, 0.5068, 0.5243, 0.5019, 0.5251, 0.497, 0.5249, 0.4922, 0.5238, 0.4877, 0.5218, 0.4836, 0.5189, 0.4802, 0.5154, 0.4776, 0.5112, 0.4759, 0.5066, 0.475, 0.5018, 0.4628, 0.8602, 0.3932, 0.8462, 0.4046, 0.809, 0.4667, 0.8218, 0.6723, 0.1816, 0.7312, 0.2213, 0.7065, 0.2511, 0.654, 0.2155, 0.5337, 0.8606, 0.4628, 0.8602, 0.4667, 0.8218, 0.5302, 0.822, 0.6069, 0.1539, 0.6723, 0.1816, 0.654, 0.2155, 0.5954, 0.191, 0.6034, 0.8471, 0.5337, 0.8606, 0.5302, 0.822, 0.5924, 0.81, 0.5373, 0.1399, 0.6069, 0.1539, 0.5954, 0.191, 0.5333, 0.1782, 0.6691, 0.8203, 0.6034, 0.8471, 0.5924, 0.81, 0.6511, 0.786, 0.4663, 0.1394, 0.5373, 0.1399, 0.5333, 0.1782, 0.4699, 0.1779, 0.7284, 0.7811, 0.6691, 0.8203, 0.6511, 0.786, 0.704, 0.7511, 0.3966, 0.1528, 0.4663, 0.1394, 0.4699, 0.1779, 0.4076, 0.1901, 0.7788, 0.7312, 0.7284, 0.7811, 0.704, 0.7511, 0.749, 0.7065, 0.1398, 0.4628, 0.1539, 0.3932, 0.191, 0.4047, 0.1781, 0.4668, 0.3309, 0.1799, 0.3966, 0.1528, 0.4076, 0.1901, 0.3489, 0.2139, 0.8186, 0.6724, 0.7788, 0.7312, 0.749, 0.7065, 0.7845, 0.6539, 0.1394, 0.5338, 0.1398, 0.4628, 0.1781, 0.4668, 0.1779, 0.5302, 0.2716, 0.2189, 0.3309, 0.1799, 0.3489, 0.2139, 0.296, 0.249, 0.8462, 0.607, 0.8186, 0.6724, 0.7845, 0.6539, 0.809, 0.5955, 0.1529, 0.6035, 0.1394, 0.5338, 0.1779, 0.5302, 0.19, 0.5925, 0.2212, 0.2689, 0.2716, 0.2189, 0.296, 0.249, 0.2509, 0.2936, 0.8602, 0.5374, 0.8462, 0.607, 0.809, 0.5955, 0.8219, 0.5334, 0.1798, 0.6692, 0.1529, 0.6035, 0.19, 0.5925, 0.214, 0.6512, 0.1814, 0.3278, 0.2212, 0.2689, 0.2509, 0.2936, 0.2155, 0.3462, 0.8606, 0.4664, 0.8602, 0.5374, 0.8219, 0.5334, 0.8221, 0.4699, 0.2189, 0.7285, 0.1798, 0.6692, 0.214, 0.6512, 0.249, 0.7041, 0.1539, 0.3932, 0.1814, 0.3278, 0.2155, 0.3462, 0.191, 0.4047, 0.8471, 0.3967, 0.8606, 0.4664, 0.8221, 0.4699, 0.81, 0.4077, 0.2689, 0.7789, 0.2189, 0.7285, 0.249, 0.7041, 0.2936, 0.7491, 0.8202, 0.3309, 0.8471, 0.3967, 0.81, 0.4077, 0.786, 0.349, 0.3277, 0.8186, 0.2689, 0.7789, 0.2936, 0.7491, 0.3461, 0.7846, 0.7812, 0.2717, 0.8202, 0.3309, 0.786, 0.349, 0.751, 0.2962, 0.3932, 0.8462, 0.3277, 0.8186, 0.3461, 0.7846, 0.4046, 0.809, 0.7312, 0.2213, 0.7812, 0.2717, 0.751, 0.2962, 0.7065, 0.2511, 0.4244, 0.2428, 0.3757, 0.2625, 0.3489, 0.2139, 0.4076, 0.1901, 0.2334, 0.4715, 0.2329, 0.524, 0.1779, 0.5302, 0.1781, 0.4668, 0.8239, 0.7674, 0.7655, 0.8255, 0.7284, 0.7811, 0.7788, 0.7312, 0.3757, 0.2625, 0.3317, 0.2913, 0.296, 0.249, 0.3489, 0.2139, 0.2329, 0.524, 0.2428, 0.5756, 0.19, 0.5925, 0.1779, 0.5302, 0.8699, 0.6991, 0.8239, 0.7674, 0.7788, 0.7312, 0.8186, 0.6724, 0.3317, 0.2913, 0.2942, 0.3281, 0.2509, 0.2936, 0.296, 0.249, 0.2428, 0.5756, 0.2625, 0.6244, 0.214, 0.6512, 0.19, 0.5925, 0.9017, 0.6231, 0.8699, 0.6991, 0.8186, 0.6724, 0.8462, 0.607, 0.2942, 0.3281, 0.2647, 0.3716, 0.2155, 0.3462, 0.2509, 0.2936, 0.2625, 0.6244, 0.2913, 0.6683, 0.249, 0.7041, 0.214, 0.6512, 0.9179, 0.5424, 0.9017, 0.6231, 0.8462, 0.607, 0.8602, 0.5374, 0.2647, 0.3716, 0.2442, 0.42, 0.191, 0.4047, 0.2155, 0.3462, 0.2913, 0.6683, 0.3282, 0.7058, 0.2936, 0.7491, 0.249, 0.7041, 0.9181, 0.4601, 0.9179, 0.5424, 0.8602, 0.5374, 0.8606, 0.4664, 0.3282, 0.7058, 0.3716, 0.7354, 0.3461, 0.7846, 0.2936, 0.7491, 0.9023, 0.3793, 0.9181, 0.4601, 0.8606, 0.4664, 0.8471, 0.3967, 0.3716, 0.7354, 0.42, 0.7559, 0.4046, 0.809, 0.3461, 0.7846, 0.871, 0.3031, 0.9023, 0.3793, 0.8471, 0.3967, 0.8202, 0.3309, 0.42, 0.7559, 0.4714, 0.7666, 0.4667, 0.8218, 0.4046, 0.809, 0.8254, 0.2345, 0.871, 0.3031, 0.8202, 0.3309, 0.7812, 0.2717, 0.4714, 0.7666, 0.5239, 0.7669, 0.5302, 0.822, 0.4667, 0.8218, 0.7674, 0.1761, 0.8254, 0.2345, 0.7812, 0.2717, 0.7312, 0.2213, 0.5239, 0.7669, 0.5756, 0.7572, 0.5924, 0.81, 0.5302, 0.822, 0.699, 0.1302, 0.7674, 0.1761, 0.7312, 0.2213, 0.6723, 0.1816, 0.5756, 0.7572, 0.6243, 0.7375, 0.6511, 0.786, 0.5924, 0.81, 0.6231, 0.09843, 0.699, 0.1302, 0.6723, 0.1816, 0.6069, 0.1539, 0.6243, 0.7375, 0.6682, 0.7087, 0.704, 0.7511, 0.6511, 0.786, 0.5423, 0.08218, 0.6231, 0.09843, 0.6069, 0.1539, 0.5373, 0.1399, 0.6682, 0.7087, 0.7057, 0.6719, 0.749, 0.7065, 0.704, 0.7511, 0.46, 0.0819, 0.5423, 0.08218, 0.5373, 0.1399, 0.4663, 0.1394, 0.7057, 0.6719, 0.7353, 0.6285, 0.7845, 0.6539, 0.749, 0.7065, 0.1814, 0.8884, 0.2327, 0.824, 0.1746, 0.7657, 0.1117, 0.8188, 0.943, 0.2633, 0.871, 0.3031, 0.9023, 0.3793, 0.9807, 0.3543, 0.2633, 0.9431, 0.301, 0.87, 0.2327, 0.824, 0.1814, 0.8884, 0.8883, 0.1814, 0.8254, 0.2345, 0.871, 0.3031, 0.943, 0.2633, 0.3543, 0.9808, 0.377, 0.9017, 0.301, 0.87, 0.2633, 0.9431, 0.8187, 0.1118, 0.7674, 0.1761, 0.8254, 0.2345, 0.8883, 0.1814, 0.4508, 0.9999, 0.4577, 0.9179, 0.377, 0.9017, 0.3543, 0.9808, 0.7368, 0.05708, 0.699, 0.1302, 0.7674, 0.1761, 0.8187, 0.1118, 0.5493, 0.9999, 0.54, 0.9181, 0.4577, 0.9179, 0.4508, 0.9999, 0.6459, 0.01934, 0.6231, 0.09843, 0.699, 0.1302, 0.7368, 0.05708, 0.6458, 0.9807, 0.6208, 0.9023, 0.54, 0.9181, 0.5493, 0.9999, 0.5493, 0.000137, 0.5423, 0.08218, 0.6231, 0.09843, 0.6459, 0.01934, 0.7368, 0.943, 0.697, 0.871, 0.6208, 0.9023, 0.6458, 0.9807, 0.4508, 9.997e-05, 0.46, 0.0819, 0.5423, 0.08218, 0.5493, 0.000137, 0.8186, 0.8884, 0.7655, 0.8255, 0.697, 0.871, 0.7368, 0.943, 0.3542, 0.0193, 0.3792, 0.09772, 0.46, 0.0819, 0.4508, 9.997e-05, 0.8883, 0.8188, 0.8239, 0.7674, 0.7655, 0.8255, 0.8186, 0.8884, 9.996e-05, 0.4509, 0.08214, 0.4578, 0.09836, 0.377, 0.01926, 0.3543, 0.2632, 0.05703, 0.303, 0.1291, 0.3792, 0.09772, 0.3542, 0.0193, 0.943, 0.7369, 0.8699, 0.6991, 0.8239, 0.7674, 0.8883, 0.8188, 0.0001001, 0.5493, 0.0819, 0.5401, 0.08214, 0.4578, 9.996e-05, 0.4509, 0.1813, 0.1117, 0.2344, 0.1746, 0.303, 0.1291, 0.2632, 0.05703, 0.9807, 0.6459, 0.9017, 0.6231, 0.8699, 0.6991, 0.943, 0.7369, 0.01932, 0.6459, 0.09775, 0.6209, 0.0819, 0.5401, 0.0001001, 0.5493, 0.1117, 0.1814, 0.176, 0.2327, 0.2344, 0.1746, 0.1813, 0.1117, 0.9999, 0.5493, 0.9179, 0.5424, 0.9017, 0.6231, 0.9807, 0.6459, 0.05701, 0.7369, 0.1291, 0.6971, 0.09775, 0.6209, 0.01932, 0.6459, 0.05695, 0.2633, 0.1301, 0.301, 0.176, 0.2327, 0.1117, 0.1814, 0.9999, 0.4509, 0.9181, 0.4601, 0.9179, 0.5424, 0.9999, 0.5493, 0.1117, 0.8188, 0.1746, 0.7657, 0.1291, 0.6971, 0.05701, 0.7369, 0.01926, 0.3543, 0.09836, 0.377, 0.1301, 0.301, 0.05695, 0.2633, 0.9807, 0.3543, 0.9023, 0.3793, 0.9181, 0.4601, 0.9999, 0.4509, 0.7655, 0.8255, 0.7284, 0.7811, 0.6691, 0.8203, 0.697, 0.871, 0.2442, 0.42, 0.191, 0.4047, 0.1781, 0.4668, 0.2334, 0.4715, 0.4761, 0.233, 0.4699, 0.1779, 0.4076, 0.1901, 0.4244, 0.2428, 0.697, 0.871, 0.6691, 0.8203, 0.6034, 0.8471, 0.6208, 0.9023, 0.5286, 0.2334, 0.5333, 0.1782, 0.4699, 0.1779, 0.4761, 0.233, 0.6208, 0.9023, 0.6034, 0.8471, 0.5337, 0.8606, 0.54, 0.9181, 0.5801, 0.2442, 0.5954, 0.191, 0.5333, 0.1782, 0.5286, 0.2334, 0.54, 0.9181, 0.5337, 0.8606, 0.4628, 0.8602, 0.4577, 0.9179, 0.6285, 0.2647, 0.654, 0.2155, 0.5954, 0.191, 0.5801, 0.2442, 0.4577, 0.9179, 0.4628, 0.8602, 0.3932, 0.8462, 0.377, 0.9017, 0.6719, 0.2943, 0.7065, 0.2511, 0.654, 0.2155, 0.6285, 0.2647, 0.377, 0.9017, 0.3932, 0.8462, 0.3277, 0.8186, 0.301, 0.87, 0.7087, 0.3319, 0.751, 0.2962, 0.7065, 0.2511, 0.6719, 0.2943, 0.301, 0.87, 0.3277, 0.8186, 0.2689, 0.7789, 0.2327, 0.824, 0.7374, 0.3758, 0.786, 0.349, 0.751, 0.2962, 0.7087, 0.3319, 0.2327, 0.824, 0.2689, 0.7789, 0.2189, 0.7285, 0.1746, 0.7657, 0.09836, 0.377, 0.1539, 0.3932, 0.1814, 0.3278, 0.1301, 0.301, 0.7572, 0.4245, 0.81, 0.4077, 0.786, 0.349, 0.7374, 0.3758, 0.1746, 0.7657, 0.2189, 0.7285, 0.1798, 0.6692, 0.1291, 0.6971, 0.1301, 0.301, 0.1814, 0.3278, 0.2212, 0.2689, 0.176, 0.2327, 0.767, 0.4762, 0.8221, 0.4699, 0.81, 0.4077, 0.7572, 0.4245, 0.1291, 0.6971, 0.1798, 0.6692, 0.1529, 0.6035, 0.09775, 0.6209, 0.176, 0.2327, 0.2212, 0.2689, 0.2716, 0.2189, 0.2344, 0.1746, 0.7666, 0.5287, 0.8219, 0.5334, 0.8221, 0.4699, 0.767, 0.4762, 0.09775, 0.6209, 0.1529, 0.6035, 0.1394, 0.5338, 0.0819, 0.5401, 0.2344, 0.1746, 0.2716, 0.2189, 0.3309, 0.1799, 0.303, 0.1291, 0.7559, 0.5801, 0.809, 0.5955, 0.8219, 0.5334, 0.7666, 0.5287, 0.0819, 0.5401, 0.1394, 0.5338, 0.1398, 0.4628, 0.08214, 0.4578, 0.303, 0.1291, 0.3309, 0.1799, 0.3966, 0.1528, 0.3792, 0.09772, 0.7353, 0.6285, 0.7845, 0.6539, 0.809, 0.5955, 0.7559, 0.5801, 0.08214, 0.4578, 0.1398, 0.4628, 0.1539, 0.3932, 0.09836, 0.377, 0.3792, 0.09772, 0.3966, 0.1528, 0.4663, 0.1394, 0.46, 0.0819, 0.7353, 0.6285, 0.5803, 0.5439, 0.5702, 0.5587, 0.7057, 0.6719, 0.2329, 0.524, 0.4087, 0.5083, 0.4088, 0.4903, 0.2334, 0.4715, 0.3317, 0.2913, 0.4424, 0.4287, 0.4574, 0.4188, 0.3757, 0.2625, 0.7559, 0.5801, 0.5873, 0.5274, 0.5803, 0.5439, 0.7353, 0.6285, 0.2428, 0.5756, 0.412, 0.5259, 0.4087, 0.5083, 0.2329, 0.524, 0.2942, 0.3281, 0.4296, 0.4414, 0.4424, 0.4287, 0.3317, 0.2913, 0.7666, 0.5287, 0.5911, 0.5098, 0.5873, 0.5274, 0.7559, 0.5801, 0.2625, 0.6244, 0.4188, 0.5426, 0.412, 0.5259, 0.2428, 0.5756, 0.2647, 0.3716, 0.4193, 0.4561, 0.4296, 0.4414, 0.2942, 0.3281, 0.767, 0.4762, 0.5914, 0.4918, 0.5911, 0.5098, 0.7666, 0.5287, 0.2913, 0.6683, 0.4287, 0.5576, 0.4188, 0.5426, 0.2625, 0.6244, 0.2442, 0.42, 0.4124, 0.4727, 0.4193, 0.4561, 0.2647, 0.3716, 0.7572, 0.4245, 0.588, 0.4742, 0.5914, 0.4918, 0.767, 0.4762, 0.3282, 0.7058, 0.4413, 0.5704, 0.4287, 0.5576, 0.2913, 0.6683, 0.7374, 0.3758, 0.5813, 0.4575, 0.588, 0.4742, 0.7572, 0.4245, 0.3716, 0.7354, 0.4562, 0.5805, 0.4413, 0.5704, 0.3282, 0.7058, 0.7087, 0.3319, 0.5714, 0.4424, 0.5813, 0.4575, 0.7374, 0.3758, 0.42, 0.7559, 0.4727, 0.5875, 0.4562, 0.5805, 0.3716, 0.7354, 0.6719, 0.2943, 0.5588, 0.4296, 0.5714, 0.4424, 0.7087, 0.3319, 0.4714, 0.7666, 0.4903, 0.5913, 0.4727, 0.5875, 0.42, 0.7559, 0.6285, 0.2647, 0.5439, 0.4195, 0.5588, 0.4296, 0.6719, 0.2943, 0.5239, 0.7669, 0.5082, 0.5915, 0.4903, 0.5913, 0.4714, 0.7666, 0.5801, 0.2442, 0.5273, 0.4125, 0.5439, 0.4195, 0.6285, 0.2647, 0.5756, 0.7572, 0.5259, 0.5881, 0.5082, 0.5915, 0.5239, 0.7669, 0.5286, 0.2334, 0.5097, 0.4088, 0.5273, 0.4125, 0.5801, 0.2442, 0.6243, 0.7375, 0.5425, 0.5813, 0.5259, 0.5881, 0.5756, 0.7572, 0.4761, 0.233, 0.4917, 0.4087, 0.5097, 0.4088, 0.5286, 0.2334, 0.6682, 0.7087, 0.5575, 0.5714, 0.5425, 0.5813, 0.6243, 0.7375, 0.4244, 0.2428, 0.4741, 0.4121, 0.4917, 0.4087, 0.4761, 0.233, 0.7057, 0.6719, 0.5702, 0.5587, 0.5575, 0.5714, 0.6682, 0.7087, 0.2334, 0.4715, 0.4088, 0.4903, 0.4124, 0.4727, 0.2442, 0.42, 0.3757, 0.2625, 0.4574, 0.4188, 0.4741, 0.4121, 0.4244, 0.2428, 0.5097, 0.4088, 0.503, 0.475, 0.5078, 0.4762, 0.5273, 0.4125, 0.5425, 0.5813, 0.5114, 0.5225, 0.5068, 0.5243, 0.5259, 0.5881, 0.4917, 0.4087, 0.4981, 0.4749, 0.503, 0.475, 0.5097, 0.4088, 0.5575, 0.5714, 0.5156, 0.5199, 0.5114, 0.5225, 0.5425, 0.5813, 0.4741, 0.4121, 0.4933, 0.4757, 0.4981, 0.4749, 0.4917, 0.4087, 0.5702, 0.5587, 0.5192, 0.5165, 0.5156, 0.5199, 0.5575, 0.5714, 0.4088, 0.4903, 0.4752, 0.4968, 0.4762, 0.492, 0.4124, 0.4727, 0.4574, 0.4188, 0.4887, 0.4774, 0.4933, 0.4757, 0.4741, 0.4121, 0.5803, 0.5439, 0.5219, 0.5124, 0.5192, 0.5165, 0.5702, 0.5587, 0.4087, 0.5083, 0.475, 0.5018, 0.4752, 0.4968, 0.4088, 0.4903, 0.4424, 0.4287, 0.4845, 0.4801, 0.4887, 0.4774, 0.4574, 0.4188, 0.5873, 0.5274, 0.5238, 0.5078, 0.5219, 0.5124, 0.5803, 0.5439, 0.412, 0.5259, 0.4759, 0.5066, 0.475, 0.5018, 0.4087, 0.5083, 0.4296, 0.4414, 0.4809, 0.4834, 0.4845, 0.4801, 0.4424, 0.4287, 0.5911, 0.5098, 0.5247, 0.503, 0.5238, 0.5078, 0.5873, 0.5274, 0.4188, 0.5426, 0.4776, 0.5112, 0.4759, 0.5066, 0.412, 0.5259, 0.4193, 0.4561, 0.4782, 0.4875, 0.4809, 0.4834, 0.4296, 0.4414, 0.5914, 0.4918, 0.5247, 0.4981, 0.5247, 0.503, 0.5911, 0.5098, 0.4287, 0.5576, 0.4802, 0.5154, 0.4776, 0.5112, 0.4188, 0.5426, 0.4124, 0.4727, 0.4762, 0.492, 0.4782, 0.4875, 0.4193, 0.4561, 0.588, 0.4742, 0.524, 0.4933, 0.5247, 0.4981, 0.5914, 0.4918, 0.4413, 0.5704, 0.4836, 0.5189, 0.4802, 0.5154, 0.4287, 0.5576, 0.5813, 0.4575, 0.5223, 0.4887, 0.524, 0.4933, 0.588, 0.4742, 0.4562, 0.5805, 0.4877, 0.5218, 0.4836, 0.5189, 0.4413, 0.5704, 0.5714, 0.4424, 0.5197, 0.4845, 0.5223, 0.4887, 0.5813, 0.4575, 0.4727, 0.5875, 0.4922, 0.5238, 0.4877, 0.5218, 0.4562, 0.5805, 0.5588, 0.4296, 0.5162, 0.4811, 0.5197, 0.4845, 0.5714, 0.4424, 0.4903, 0.5913, 0.497, 0.5249, 0.4922, 0.5238, 0.4727, 0.5875, 0.5439, 0.4195, 0.5123, 0.4782, 0.5162, 0.4811, 0.5588, 0.4296, 0.5082, 0.5915, 0.5019, 0.5251, 0.497, 0.5249, 0.4903, 0.5913, 0.5273, 0.4125, 0.5078, 0.4762, 0.5123, 0.4782, 0.5439, 0.4195, 0.5259, 0.5881, 0.5068, 0.5243, 0.5019, 0.5251, 0.5082, 0.5915, 0.4752, 0.4968, 0.475, 0.5018, 0.4759, 0.5066, 0.4776, 0.5112, 0.4802, 0.5154, 0.4836, 0.5189, 0.4877, 0.5218, 0.4922, 0.5238, 0.497, 0.5249, 0.5019, 0.5251, 0.5068, 0.5243, 0.5114, 0.5225, 0.5156, 0.5199, 0.5192, 0.5165, 0.5219, 0.5124, 0.5238, 0.5078, 0.5247, 0.503, 0.5247, 0.4981, 0.524, 0.4933, 0.5223, 0.4887, 0.5197, 0.4845, 0.5162, 0.4811, 0.5123, 0.4782, 0.5078, 0.4762, 0.503, 0.475, 0.4981, 0.4749, 0.4933, 0.4757, 0.4887, 0.4774, 0.4845, 0.4801, 0.4809, 0.4834, 0.4782, 0.4875, 0.4762, 0.492, 0.4628, 0.8602, 0.4667, 0.8218, 0.4046, 0.809, 0.3932, 0.8462, 0.6723, 0.1816, 0.654, 0.2155, 0.7065, 0.2511, 0.7312, 0.2213, 0.5337, 0.8606, 0.5302, 0.822, 0.4667, 0.8218, 0.4628, 0.8602, 0.6069, 0.1539, 0.5954, 0.191, 0.654, 0.2155, 0.6723, 0.1816, 0.6034, 0.8471, 0.5924, 0.81, 0.5302, 0.822, 0.5337, 0.8606, 0.5373, 0.1399, 0.5333, 0.1782, 0.5954, 0.191, 0.6069, 0.1539, 0.6691, 0.8203, 0.6511, 0.786, 0.5924, 0.81, 0.6034, 0.8471, 0.4663, 0.1394, 0.4699, 0.1779, 0.5333, 0.1782, 0.5373, 0.1399, 0.7284, 0.7811, 0.704, 0.7511, 0.6511, 0.786, 0.6691, 0.8203, 0.3966, 0.1528, 0.4076, 0.1901, 0.4699, 0.1779, 0.4663, 0.1394, 0.7788, 0.7312, 0.749, 0.7065, 0.704, 0.7511, 0.7284, 0.7811, 0.1398, 0.4628, 0.1781, 0.4668, 0.191, 0.4047, 0.1539, 0.3932, 0.3309, 0.1799, 0.3489, 0.2139, 0.4076, 0.1901, 0.3966, 0.1528, 0.8186, 0.6724, 0.7845, 0.6539, 0.749, 0.7065, 0.7788, 0.7312, 0.1394, 0.5338, 0.1779, 0.5302, 0.1781, 0.4668, 0.1398, 0.4628, 0.2716, 0.2189, 0.296, 0.249, 0.3489, 0.2139, 0.3309, 0.1799, 0.8462, 0.607, 0.809, 0.5955, 0.7845, 0.6539, 0.8186, 0.6724, 0.1529, 0.6035, 0.19, 0.5925, 0.1779, 0.5302, 0.1394, 0.5338, 0.2212, 0.2689, 0.2509, 0.2936, 0.296, 0.249, 0.2716, 0.2189, 0.8602, 0.5374, 0.8219, 0.5334, 0.809, 0.5955, 0.8462, 0.607, 0.1798, 0.6692, 0.214, 0.6512, 0.19, 0.5925, 0.1529, 0.6035, 0.1814, 0.3278, 0.2155, 0.3462, 0.2509, 0.2936, 0.2212, 0.2689, 0.8606, 0.4664, 0.8221, 0.4699, 0.8219, 0.5334, 0.8602, 0.5374, 0.2189, 0.7285, 0.249, 0.7041, 0.214, 0.6512, 0.1798, 0.6692, 0.1539, 0.3932, 0.191, 0.4047, 0.2155, 0.3462, 0.1814, 0.3278, 0.8471, 0.3967, 0.81, 0.4077, 0.8221, 0.4699, 0.8606, 0.4664, 0.2689, 0.7789, 0.2936, 0.7491, 0.249, 0.7041, 0.2189, 0.7285, 0.8202, 0.3309, 0.786, 0.349, 0.81, 0.4077, 0.8471, 0.3967, 0.3277, 0.8186, 0.3461, 0.7846, 0.2936, 0.7491, 0.2689, 0.7789, 0.7812, 0.2717, 0.751, 0.2962, 0.786, 0.349, 0.8202, 0.3309, 0.3932, 0.8462, 0.4046, 0.809, 0.3461, 0.7846, 0.3277, 0.8186, 0.7312, 0.2213, 0.7065, 0.2511, 0.751, 0.2962, 0.7812, 0.2717, 0.4244, 0.2428, 0.4076, 0.1901, 0.3489, 0.2139, 0.3757, 0.2625, 0.2334, 0.4715, 0.1781, 0.4668, 0.1779, 0.5302, 0.2329, 0.524, 0.8239, 0.7674, 0.7788, 0.7312, 0.7284, 0.7811, 0.7655, 0.8255, 0.3757, 0.2625, 0.3489, 0.2139, 0.296, 0.249, 0.3317, 0.2913, 0.2329, 0.524, 0.1779, 0.5302, 0.19, 0.5925, 0.2428, 0.5756, 0.8699, 0.6991, 0.8186, 0.6724, 0.7788, 0.7312, 0.8239, 0.7674, 0.3317, 0.2913, 0.296, 0.249, 0.2509, 0.2936, 0.2942, 0.3281, 0.2428, 0.5756, 0.19, 0.5925, 0.214, 0.6512, 0.2625, 0.6244, 0.9017, 0.6231, 0.8462, 0.607, 0.8186, 0.6724, 0.8699, 0.6991, 0.2942, 0.3281, 0.2509, 0.2936, 0.2155, 0.3462, 0.2647, 0.3716, 0.2625, 0.6244, 0.214, 0.6512, 0.249, 0.7041, 0.2913, 0.6683, 0.9179, 0.5424, 0.8602, 0.5374, 0.8462, 0.607, 0.9017, 0.6231, 0.2647, 0.3716, 0.2155, 0.3462, 0.191, 0.4047, 0.2442, 0.42, 0.2913, 0.6683, 0.249, 0.7041, 0.2936, 0.7491, 0.3282, 0.7058, 0.9181, 0.4601, 0.8606, 0.4664, 0.8602, 0.5374, 0.9179, 0.5424, 0.3282, 0.7058, 0.2936, 0.7491, 0.3461, 0.7846, 0.3716, 0.7354, 0.9023, 0.3793, 0.8471, 0.3967, 0.8606, 0.4664, 0.9181, 0.4601, 0.3716, 0.7354, 0.3461, 0.7846, 0.4046, 0.809, 0.42, 0.7559, 0.871, 0.3031, 0.8202, 0.3309, 0.8471, 0.3967, 0.9023, 0.3793, 0.42, 0.7559, 0.4046, 0.809, 0.4667, 0.8218, 0.4714, 0.7666, 0.8254, 0.2345, 0.7812, 0.2717, 0.8202, 0.3309, 0.871, 0.3031, 0.4714, 0.7666, 0.4667, 0.8218, 0.5302, 0.822, 0.5239, 0.7669, 0.7674, 0.1761, 0.7312, 0.2213, 0.7812, 0.2717, 0.8254, 0.2345, 0.5239, 0.7669, 0.5302, 0.822, 0.5924, 0.81, 0.5756, 0.7572, 0.699, 0.1302, 0.6723, 0.1816, 0.7312, 0.2213, 0.7674, 0.1761, 0.5756, 0.7572, 0.5924, 0.81, 0.6511, 0.786, 0.6243, 0.7375, 0.6231, 0.09843, 0.6069, 0.1539, 0.6723, 0.1816, 0.699, 0.1302, 0.6243, 0.7375, 0.6511, 0.786, 0.704, 0.7511, 0.6682, 0.7087, 0.5423, 0.08218, 0.5373, 0.1399, 0.6069, 0.1539, 0.6231, 0.09843, 0.6682, 0.7087, 0.704, 0.7511, 0.749, 0.7065, 0.7057, 0.6719, 0.46, 0.0819, 0.4663, 0.1394, 0.5373, 0.1399, 0.5423, 0.08218, 0.7057, 0.6719, 0.749, 0.7065, 0.7845, 0.6539, 0.7353, 0.6285, 0.01926, 0.3543, 9.996e-05, 0.4509, 9.996e-05, 0.4509, 0.01926, 0.3543, 9.996e-05, 0.4509, 0.0001001, 0.5493, 0.0001001, 0.5493, 9.996e-05, 0.4509, 0.0001001, 0.5493, 0.01932, 0.6459, 0.01932, 0.6459, 0.0001001, 0.5493, 0.01932, 0.6459, 0.05701, 0.7369, 0.05701, 0.7369, 0.01932, 0.6459, 0.05701, 0.7369, 0.1117, 0.8188, 0.1117, 0.8188, 0.05701, 0.7369, 0.1117, 0.8188, 0.1814, 0.8884, 0.1814, 0.8884, 0.1117, 0.8188, 0.1814, 0.8884, 0.2633, 0.9431, 0.2633, 0.9431, 0.1814, 0.8884, 0.2633, 0.9431, 0.3543, 0.9808, 0.3543, 0.9808, 0.2633, 0.9431, 0.3543, 0.9808, 0.4508, 0.9999, 0.4508, 0.9999, 0.3543, 0.9808, 0.4508, 0.9999, 0.5493, 0.9999, 0.5493, 0.9999, 0.4508, 0.9999, 0.5493, 0.9999, 0.6458, 0.9807, 0.6458, 0.9807, 0.5493, 0.9999, 0.6458, 0.9807, 0.7368, 0.943, 0.7368, 0.943, 0.6458, 0.9807, 0.7368, 0.943, 0.8186, 0.8884, 0.8186, 0.8884, 0.7368, 0.943, 0.8186, 0.8884, 0.8883, 0.8188, 0.8883, 0.8188, 0.8186, 0.8884, 0.8883, 0.8188, 0.943, 0.7369, 0.943, 0.7369, 0.8883, 0.8188, 0.943, 0.7369, 0.9807, 0.6459, 0.9807, 0.6459, 0.943, 0.7369, 0.9807, 0.6459, 0.9999, 0.5493, 0.9999, 0.5493, 0.9807, 0.6459, 0.9999, 0.5493, 0.9999, 0.4509, 0.9999, 0.4509, 0.9999, 0.5493, 0.9999, 0.4509, 0.9807, 0.3543, 0.9807, 0.3543, 0.9999, 0.4509, 0.9807, 0.3543, 0.943, 0.2633, 0.943, 0.2633, 0.9807, 0.3543, 0.943, 0.2633, 0.8883, 0.1814, 0.8883, 0.1814, 0.943, 0.2633, 0.8883, 0.1814, 0.8187, 0.1118, 0.8187, 0.1118, 0.8883, 0.1814, 0.8187, 0.1118, 0.7368, 0.05708, 0.7368, 0.05708, 0.8187, 0.1118, 0.7368, 0.05708, 0.6459, 0.01934, 0.6459, 0.01934, 0.7368, 0.05708, 0.6459, 0.01934, 0.5493, 0.000137, 0.5493, 0.000137, 0.6459, 0.01934, 0.5493, 0.000137, 0.4508, 9.997e-05, 0.4508, 9.997e-05, 0.5493, 0.000137, 0.4508, 9.997e-05, 0.3542, 0.0193, 0.3542, 0.0193, 0.4508, 9.997e-05, 0.3542, 0.0193, 0.2632, 0.05703, 0.2632, 0.05703, 0.3542, 0.0193, 0.2632, 0.05703, 0.1813, 0.1117, 0.1813, 0.1117, 0.2632, 0.05703, 0.1813, 0.1117, 0.1117, 0.1814, 0.1117, 0.1814, 0.1813, 0.1117, 0.1117, 0.1814, 0.05695, 0.2633, 0.05695, 0.2633, 0.1117, 0.1814, 0.05695, 0.2633, 0.01926, 0.3543, 0.01926, 0.3543, 0.05695, 0.2633])
me_circle.update()

# ---- objects
ob_arena2_col = bpy.data.objects.new('arena2-col', me_circle)

# ---- transforms, parenting, visibility, modifiers, constraints
ob_arena2_col.location = (0.0, 0.0, 0.0)

# ---- collection membership
col_collection.objects.link(ob_arena2_col)

# ---- scene / render settings (as saved in the file)
scene.frame_start = 1; scene.frame_end = 250; scene.frame_set(1)
scene.render.engine = 'BLENDER_EEVEE_NEXT'
bpy.context.view_layer.update()

# ---- added for rendering (the .blend has no active camera and no usable light): camera, sun
cam_auto = bpy.data.cameras.new('AutoCamera')
cam_auto.lens = 50.0
cam_auto.sensor_width = 36.0
cam_auto.clip_end = 1000.0
ob_auto_camera = bpy.data.objects.new('AutoCamera', cam_auto)
scene.collection.objects.link(ob_auto_camera)
ob_auto_camera.location = (2.67764, -3.21317, 2.3738)
ob_auto_camera.rotation_euler = (1.09748, -7.21219e-08, 0.694738)
scene.camera = ob_auto_camera
light_auto_sun = bpy.data.lights.new('AutoSun', 'SUN')
light_auto_sun.energy = 3.0
light_auto_sun.angle = 0.0523599
ob_auto_sun = bpy.data.objects.new('AutoSun', light_auto_sun)
scene.collection.objects.link(ob_auto_sun)
ob_auto_sun.rotation_euler = (0.872665, 0.174533, 0.523599)
bpy.context.view_layer.update()
